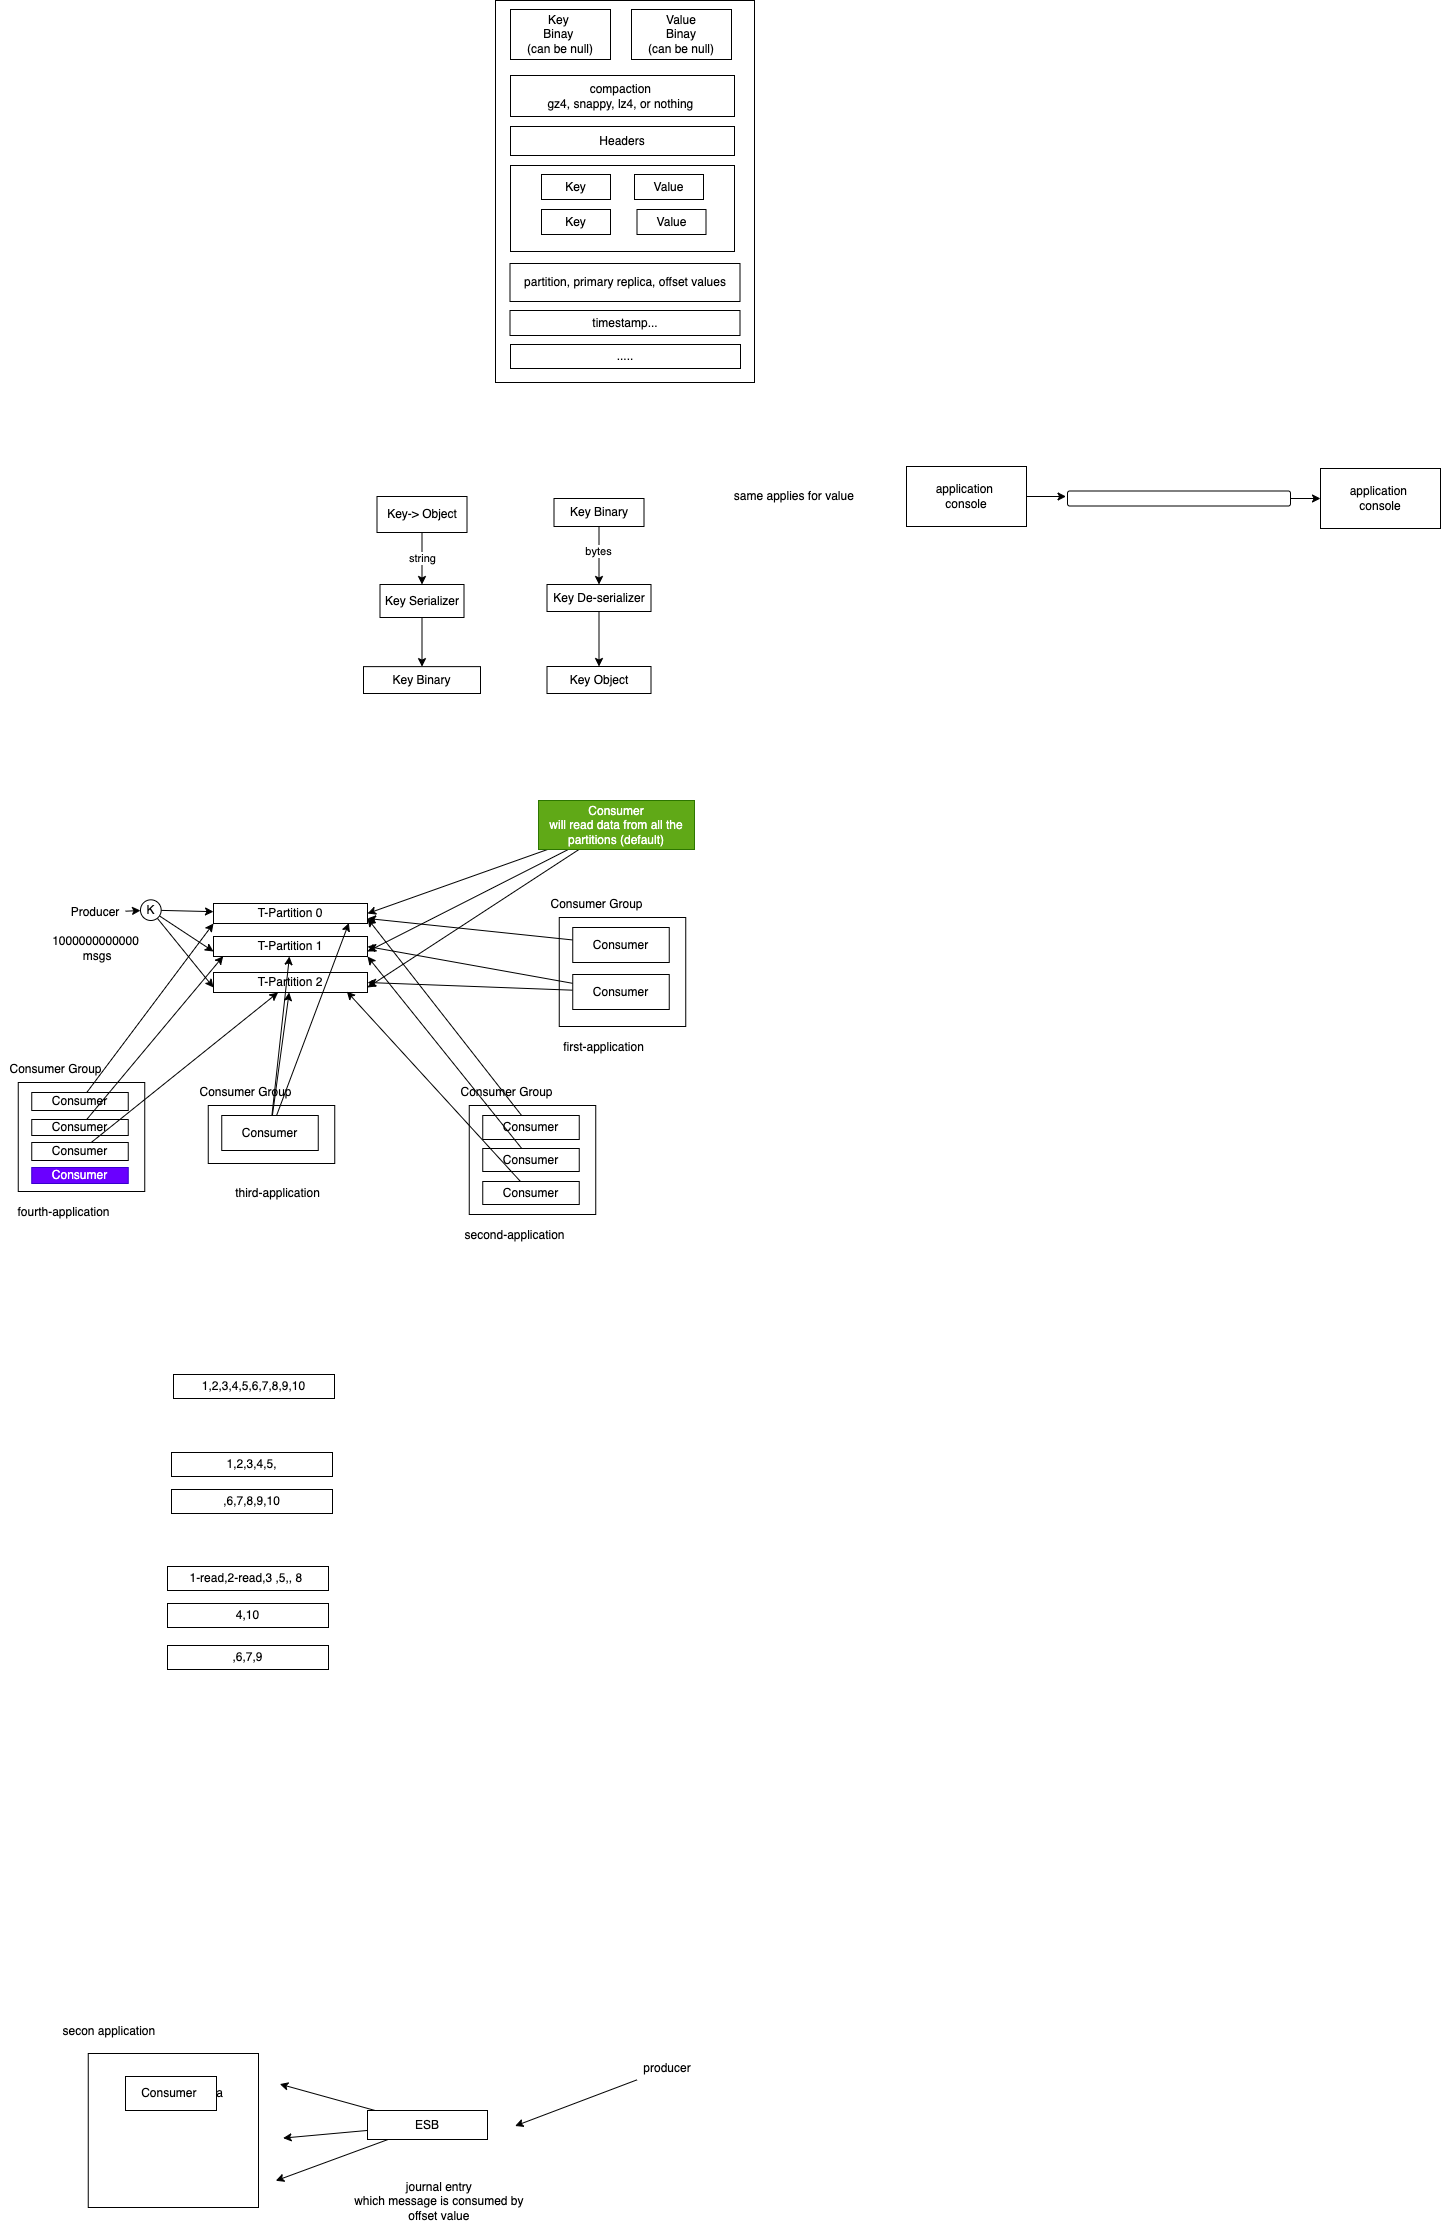

The diagram above was exported from draw.io. Its source (the exported page's mxGraphModel, read from the mxfile embedded in the PNG):
<mxGraphModel dx="1596" dy="1332" grid="0" gridSize="10" guides="1" tooltips="1" connect="1" arrows="1" fold="1" page="0" pageScale="1" pageWidth="827" pageHeight="1169" math="0" shadow="0">
  <root>
    <mxCell id="0" />
    <mxCell id="1" parent="0" />
    <mxCell id="2" value="" style="rounded=0;whiteSpace=wrap;html=1;" vertex="1" parent="1">
      <mxGeometry x="92" y="-728" width="259" height="382" as="geometry" />
    </mxCell>
    <mxCell id="3" value="Key&amp;nbsp;&lt;br&gt;Binay&amp;nbsp;&lt;br&gt;(can be null)" style="rounded=0;whiteSpace=wrap;html=1;" vertex="1" parent="1">
      <mxGeometry x="107" y="-719" width="100" height="50" as="geometry" />
    </mxCell>
    <mxCell id="4" value="Value&lt;br&gt;Binay&lt;br&gt;(can be null)" style="rounded=0;whiteSpace=wrap;html=1;" vertex="1" parent="1">
      <mxGeometry x="228" y="-719" width="100" height="50" as="geometry" />
    </mxCell>
    <mxCell id="5" value="compaction&amp;nbsp;&lt;br&gt;gz4, snappy, lz4, or nothing&amp;nbsp;" style="rounded=0;whiteSpace=wrap;html=1;" vertex="1" parent="1">
      <mxGeometry x="107" y="-653" width="224" height="41" as="geometry" />
    </mxCell>
    <mxCell id="6" value="Headers" style="rounded=0;whiteSpace=wrap;html=1;" vertex="1" parent="1">
      <mxGeometry x="107" y="-602" width="224" height="29" as="geometry" />
    </mxCell>
    <mxCell id="7" value="" style="rounded=0;whiteSpace=wrap;html=1;" vertex="1" parent="1">
      <mxGeometry x="107" y="-563" width="224" height="86" as="geometry" />
    </mxCell>
    <mxCell id="8" value="Key" style="rounded=0;whiteSpace=wrap;html=1;" vertex="1" parent="1">
      <mxGeometry x="138" y="-554" width="69" height="25" as="geometry" />
    </mxCell>
    <mxCell id="9" value="Value" style="rounded=0;whiteSpace=wrap;html=1;" vertex="1" parent="1">
      <mxGeometry x="231" y="-554" width="69" height="25" as="geometry" />
    </mxCell>
    <mxCell id="10" value="Key" style="rounded=0;whiteSpace=wrap;html=1;" vertex="1" parent="1">
      <mxGeometry x="138" y="-519" width="69" height="25" as="geometry" />
    </mxCell>
    <mxCell id="11" value="Value" style="rounded=0;whiteSpace=wrap;html=1;" vertex="1" parent="1">
      <mxGeometry x="233.5" y="-519" width="69" height="25" as="geometry" />
    </mxCell>
    <mxCell id="12" value="partition, primary replica, offset values" style="rounded=0;whiteSpace=wrap;html=1;" vertex="1" parent="1">
      <mxGeometry x="106.5" y="-465" width="230" height="38" as="geometry" />
    </mxCell>
    <mxCell id="13" value="timestamp..." style="rounded=0;whiteSpace=wrap;html=1;" vertex="1" parent="1">
      <mxGeometry x="106.5" y="-418" width="230" height="25" as="geometry" />
    </mxCell>
    <mxCell id="14" value="....." style="rounded=0;whiteSpace=wrap;html=1;" vertex="1" parent="1">
      <mxGeometry x="107" y="-384" width="230" height="24" as="geometry" />
    </mxCell>
    <mxCell id="18" style="edgeStyle=none;html=1;" edge="1" parent="1" source="15">
      <mxGeometry relative="1" as="geometry">
        <mxPoint x="662.5354410807292" y="-232" as="targetPoint" />
      </mxGeometry>
    </mxCell>
    <mxCell id="15" value="application&amp;nbsp;&lt;br&gt;console" style="rounded=0;whiteSpace=wrap;html=1;" vertex="1" parent="1">
      <mxGeometry x="503" y="-262" width="120" height="60" as="geometry" />
    </mxCell>
    <mxCell id="16" value="application&amp;nbsp;&lt;br&gt;console" style="rounded=0;whiteSpace=wrap;html=1;" vertex="1" parent="1">
      <mxGeometry x="917" y="-260" width="120" height="60" as="geometry" />
    </mxCell>
    <mxCell id="19" style="edgeStyle=none;html=1;entryX=0;entryY=0.5;entryDx=0;entryDy=0;" edge="1" parent="1" source="17" target="16">
      <mxGeometry relative="1" as="geometry" />
    </mxCell>
    <mxCell id="17" value="" style="rounded=1;whiteSpace=wrap;html=1;" vertex="1" parent="1">
      <mxGeometry x="664" y="-237.5" width="223" height="15" as="geometry" />
    </mxCell>
    <mxCell id="21" value="string" style="edgeStyle=none;html=1;" edge="1" parent="1" source="20" target="22">
      <mxGeometry relative="1" as="geometry">
        <mxPoint x="18.5" y="-144.46663411458326" as="targetPoint" />
      </mxGeometry>
    </mxCell>
    <mxCell id="20" value="Key-&amp;gt; Object" style="rounded=0;whiteSpace=wrap;html=1;" vertex="1" parent="1">
      <mxGeometry x="-26.5" y="-232" width="90" height="36" as="geometry" />
    </mxCell>
    <mxCell id="23" style="edgeStyle=none;html=1;" edge="1" parent="1" source="22" target="24">
      <mxGeometry relative="1" as="geometry">
        <mxPoint x="18.5" y="-41.13330078125" as="targetPoint" />
      </mxGeometry>
    </mxCell>
    <mxCell id="22" value="Key Serializer" style="rounded=0;whiteSpace=wrap;html=1;" vertex="1" parent="1">
      <mxGeometry x="-23.5" y="-144" width="84" height="33" as="geometry" />
    </mxCell>
    <mxCell id="24" value="Key Binary" style="rounded=0;whiteSpace=wrap;html=1;" vertex="1" parent="1">
      <mxGeometry x="-40" y="-61.870000000000005" width="117" height="26.87" as="geometry" />
    </mxCell>
    <mxCell id="26" style="edgeStyle=none;html=1;" edge="1" parent="1" source="25" target="27">
      <mxGeometry relative="1" as="geometry">
        <mxPoint x="202.5" y="-139.39998372395826" as="targetPoint" />
      </mxGeometry>
    </mxCell>
    <mxCell id="30" value="bytes" style="edgeLabel;html=1;align=center;verticalAlign=middle;resizable=0;points=[];" vertex="1" connectable="0" parent="26">
      <mxGeometry x="-0.1517" y="-1" relative="1" as="geometry">
        <mxPoint as="offset" />
      </mxGeometry>
    </mxCell>
    <mxCell id="25" value="Key Binary" style="rounded=0;whiteSpace=wrap;html=1;" vertex="1" parent="1">
      <mxGeometry x="150.5" y="-230" width="90" height="28" as="geometry" />
    </mxCell>
    <mxCell id="29" style="edgeStyle=none;html=1;" edge="1" parent="1" source="27" target="28">
      <mxGeometry relative="1" as="geometry" />
    </mxCell>
    <mxCell id="27" value="Key De-serializer" style="rounded=0;whiteSpace=wrap;html=1;" vertex="1" parent="1">
      <mxGeometry x="143.5" y="-144" width="104" height="27" as="geometry" />
    </mxCell>
    <mxCell id="28" value="Key Object" style="rounded=0;whiteSpace=wrap;html=1;" vertex="1" parent="1">
      <mxGeometry x="143.5" y="-62" width="104" height="27" as="geometry" />
    </mxCell>
    <mxCell id="31" value="same applies for value&amp;nbsp;" style="text;html=1;align=center;verticalAlign=middle;resizable=0;points=[];autosize=1;strokeColor=none;fillColor=none;" vertex="1" parent="1">
      <mxGeometry x="321.5" y="-245" width="141" height="26" as="geometry" />
    </mxCell>
    <mxCell id="39" style="edgeStyle=none;html=1;" edge="1" parent="1" source="32" target="40">
      <mxGeometry relative="1" as="geometry">
        <mxPoint x="-237.86454264322913" y="189.33333333333326" as="targetPoint" />
      </mxGeometry>
    </mxCell>
    <mxCell id="32" value="Producer" style="text;html=1;strokeColor=none;fillColor=none;align=center;verticalAlign=middle;whiteSpace=wrap;rounded=0;" vertex="1" parent="1">
      <mxGeometry x="-338" y="169" width="60" height="30" as="geometry" />
    </mxCell>
    <mxCell id="33" value="T-Partition 0" style="rounded=0;whiteSpace=wrap;html=1;" vertex="1" parent="1">
      <mxGeometry x="-190" y="175" width="154" height="20" as="geometry" />
    </mxCell>
    <mxCell id="44" style="edgeStyle=none;html=1;entryX=1;entryY=0.5;entryDx=0;entryDy=0;" edge="1" parent="1" source="35" target="33">
      <mxGeometry relative="1" as="geometry" />
    </mxCell>
    <mxCell id="45" style="edgeStyle=none;html=1;entryX=1;entryY=0.75;entryDx=0;entryDy=0;" edge="1" parent="1" source="35" target="37">
      <mxGeometry relative="1" as="geometry" />
    </mxCell>
    <mxCell id="46" style="edgeStyle=none;html=1;entryX=1;entryY=0.75;entryDx=0;entryDy=0;" edge="1" parent="1" source="35" target="38">
      <mxGeometry relative="1" as="geometry" />
    </mxCell>
    <mxCell id="35" value="Consumer&lt;br&gt;will read data from all the partitions (default)" style="text;html=1;strokeColor=#2D7600;fillColor=#60a917;align=center;verticalAlign=middle;whiteSpace=wrap;rounded=0;fontColor=#ffffff;" vertex="1" parent="1">
      <mxGeometry x="135" y="72" width="156" height="49" as="geometry" />
    </mxCell>
    <mxCell id="36" value="1000000000000&lt;br&gt;&amp;nbsp;msgs" style="text;html=1;align=center;verticalAlign=middle;resizable=0;points=[];autosize=1;strokeColor=none;fillColor=none;" vertex="1" parent="1">
      <mxGeometry x="-360.5" y="199" width="105" height="41" as="geometry" />
    </mxCell>
    <mxCell id="37" value="T-Partition 1" style="rounded=0;whiteSpace=wrap;html=1;" vertex="1" parent="1">
      <mxGeometry x="-190" y="208" width="154" height="20" as="geometry" />
    </mxCell>
    <mxCell id="38" value="T-Partition 2" style="rounded=0;whiteSpace=wrap;html=1;" vertex="1" parent="1">
      <mxGeometry x="-190" y="244" width="154" height="20" as="geometry" />
    </mxCell>
    <mxCell id="41" style="edgeStyle=none;html=1;" edge="1" parent="1" source="40" target="33">
      <mxGeometry relative="1" as="geometry" />
    </mxCell>
    <mxCell id="42" style="edgeStyle=none;html=1;entryX=0;entryY=0.75;entryDx=0;entryDy=0;" edge="1" parent="1" source="40" target="37">
      <mxGeometry relative="1" as="geometry" />
    </mxCell>
    <mxCell id="43" style="edgeStyle=none;html=1;entryX=0;entryY=0.75;entryDx=0;entryDy=0;" edge="1" parent="1" source="40" target="38">
      <mxGeometry relative="1" as="geometry" />
    </mxCell>
    <mxCell id="40" value="K" style="ellipse;whiteSpace=wrap;html=1;aspect=fixed;" vertex="1" parent="1">
      <mxGeometry x="-263" y="171.33" width="20.67" height="20.67" as="geometry" />
    </mxCell>
    <mxCell id="47" value="" style="rounded=0;whiteSpace=wrap;html=1;" vertex="1" parent="1">
      <mxGeometry x="155.75" y="189" width="126.5" height="109" as="geometry" />
    </mxCell>
    <mxCell id="52" style="edgeStyle=none;html=1;entryX=1;entryY=0.75;entryDx=0;entryDy=0;" edge="1" parent="1" source="48" target="33">
      <mxGeometry relative="1" as="geometry" />
    </mxCell>
    <mxCell id="48" value="Consumer" style="rounded=0;whiteSpace=wrap;html=1;" vertex="1" parent="1">
      <mxGeometry x="169.25" y="199" width="96.5" height="35" as="geometry" />
    </mxCell>
    <mxCell id="53" style="edgeStyle=none;html=1;entryX=1;entryY=0.5;entryDx=0;entryDy=0;" edge="1" parent="1" source="49" target="37">
      <mxGeometry relative="1" as="geometry" />
    </mxCell>
    <mxCell id="54" style="edgeStyle=none;html=1;entryX=1;entryY=0.5;entryDx=0;entryDy=0;" edge="1" parent="1" source="49" target="38">
      <mxGeometry relative="1" as="geometry" />
    </mxCell>
    <mxCell id="49" value="Consumer" style="rounded=0;whiteSpace=wrap;html=1;" vertex="1" parent="1">
      <mxGeometry x="169.25" y="246" width="96.5" height="35" as="geometry" />
    </mxCell>
    <mxCell id="50" value="Consumer Group" style="text;html=1;align=center;verticalAlign=middle;resizable=0;points=[];autosize=1;strokeColor=none;fillColor=none;" vertex="1" parent="1">
      <mxGeometry x="138" y="163" width="110" height="26" as="geometry" />
    </mxCell>
    <mxCell id="51" value="first-application" style="text;html=1;align=center;verticalAlign=middle;resizable=0;points=[];autosize=1;strokeColor=none;fillColor=none;" vertex="1" parent="1">
      <mxGeometry x="150.5" y="306" width="99" height="26" as="geometry" />
    </mxCell>
    <mxCell id="55" value="" style="rounded=0;whiteSpace=wrap;html=1;" vertex="1" parent="1">
      <mxGeometry x="65.75" y="377" width="126.5" height="109" as="geometry" />
    </mxCell>
    <mxCell id="61" style="edgeStyle=none;html=1;entryX=1;entryY=0.75;entryDx=0;entryDy=0;" edge="1" parent="1" source="56" target="33">
      <mxGeometry relative="1" as="geometry" />
    </mxCell>
    <mxCell id="56" value="Consumer" style="rounded=0;whiteSpace=wrap;html=1;" vertex="1" parent="1">
      <mxGeometry x="79.25" y="387" width="96.5" height="24" as="geometry" />
    </mxCell>
    <mxCell id="62" style="edgeStyle=none;html=1;entryX=1;entryY=1;entryDx=0;entryDy=0;" edge="1" parent="1" source="57" target="37">
      <mxGeometry relative="1" as="geometry" />
    </mxCell>
    <mxCell id="57" value="Consumer" style="rounded=0;whiteSpace=wrap;html=1;" vertex="1" parent="1">
      <mxGeometry x="79.25" y="420" width="96.5" height="23" as="geometry" />
    </mxCell>
    <mxCell id="58" value="Consumer Group" style="text;html=1;align=center;verticalAlign=middle;resizable=0;points=[];autosize=1;" vertex="1" parent="1">
      <mxGeometry x="48" y="351" width="110" height="26" as="geometry" />
    </mxCell>
    <mxCell id="59" value="second-application" style="text;html=1;align=center;verticalAlign=middle;resizable=0;points=[];autosize=1;" vertex="1" parent="1">
      <mxGeometry x="51.5" y="494" width="118" height="26" as="geometry" />
    </mxCell>
    <mxCell id="63" style="edgeStyle=none;html=1;entryX=0.866;entryY=0.953;entryDx=0;entryDy=0;entryPerimeter=0;" edge="1" parent="1" source="60" target="38">
      <mxGeometry relative="1" as="geometry" />
    </mxCell>
    <mxCell id="60" value="Consumer" style="rounded=0;whiteSpace=wrap;html=1;" vertex="1" parent="1">
      <mxGeometry x="79.25" y="453" width="96.5" height="23" as="geometry" />
    </mxCell>
    <mxCell id="64" value="" style="rounded=0;whiteSpace=wrap;html=1;" vertex="1" parent="1">
      <mxGeometry x="-195.25" y="377" width="126.5" height="58" as="geometry" />
    </mxCell>
    <mxCell id="69" style="edgeStyle=none;html=1;entryX=0.879;entryY=0.977;entryDx=0;entryDy=0;entryPerimeter=0;" edge="1" parent="1" source="65" target="33">
      <mxGeometry relative="1" as="geometry" />
    </mxCell>
    <mxCell id="70" style="edgeStyle=none;html=1;" edge="1" parent="1" source="65" target="37">
      <mxGeometry relative="1" as="geometry" />
    </mxCell>
    <mxCell id="71" style="edgeStyle=none;html=1;" edge="1" parent="1" source="65" target="38">
      <mxGeometry relative="1" as="geometry" />
    </mxCell>
    <mxCell id="65" value="Consumer" style="rounded=0;whiteSpace=wrap;html=1;" vertex="1" parent="1">
      <mxGeometry x="-181.75" y="387" width="96.5" height="35" as="geometry" />
    </mxCell>
    <mxCell id="67" value="Consumer Group" style="text;html=1;align=center;verticalAlign=middle;resizable=0;points=[];autosize=1;strokeColor=none;fillColor=none;" vertex="1" parent="1">
      <mxGeometry x="-213" y="351" width="110" height="26" as="geometry" />
    </mxCell>
    <mxCell id="68" value="third-application" style="text;html=1;align=center;verticalAlign=middle;resizable=0;points=[];autosize=1;strokeColor=none;fillColor=none;" vertex="1" parent="1">
      <mxGeometry x="-178" y="451.5" width="103" height="26" as="geometry" />
    </mxCell>
    <mxCell id="72" value="" style="rounded=0;whiteSpace=wrap;html=1;" vertex="1" parent="1">
      <mxGeometry x="-385.25" y="354" width="126.5" height="109" as="geometry" />
    </mxCell>
    <mxCell id="79" style="edgeStyle=none;html=1;entryX=0;entryY=1;entryDx=0;entryDy=0;" edge="1" parent="1" source="73" target="33">
      <mxGeometry relative="1" as="geometry" />
    </mxCell>
    <mxCell id="73" value="Consumer" style="rounded=0;whiteSpace=wrap;html=1;" vertex="1" parent="1">
      <mxGeometry x="-371.75" y="364" width="96.5" height="18" as="geometry" />
    </mxCell>
    <mxCell id="80" style="edgeStyle=none;html=1;entryX=0.063;entryY=0.987;entryDx=0;entryDy=0;entryPerimeter=0;" edge="1" parent="1" source="74" target="37">
      <mxGeometry relative="1" as="geometry" />
    </mxCell>
    <mxCell id="74" value="Consumer" style="rounded=0;whiteSpace=wrap;html=1;" vertex="1" parent="1">
      <mxGeometry x="-371.75" y="391" width="96.5" height="16" as="geometry" />
    </mxCell>
    <mxCell id="75" value="Consumer Group" style="text;html=1;align=center;verticalAlign=middle;resizable=0;points=[];autosize=1;strokeColor=none;fillColor=none;" vertex="1" parent="1">
      <mxGeometry x="-403" y="328" width="110" height="26" as="geometry" />
    </mxCell>
    <mxCell id="76" value="fourth-application" style="text;html=1;align=center;verticalAlign=middle;resizable=0;points=[];autosize=1;strokeColor=none;fillColor=none;" vertex="1" parent="1">
      <mxGeometry x="-395.5" y="471" width="110" height="26" as="geometry" />
    </mxCell>
    <mxCell id="81" style="edgeStyle=none;html=1;" edge="1" parent="1" source="77" target="38">
      <mxGeometry relative="1" as="geometry" />
    </mxCell>
    <mxCell id="77" value="Consumer" style="rounded=0;whiteSpace=wrap;html=1;" vertex="1" parent="1">
      <mxGeometry x="-371.75" y="414" width="96.5" height="18" as="geometry" />
    </mxCell>
    <mxCell id="78" value="Consumer" style="rounded=0;whiteSpace=wrap;html=1;fillColor=#6a00ff;fontColor=#ffffff;strokeColor=#3700CC;" vertex="1" parent="1">
      <mxGeometry x="-371.75" y="439" width="96.5" height="16" as="geometry" />
    </mxCell>
    <mxCell id="82" value="1,2,3,4,5,6,7,8,9,10" style="rounded=0;whiteSpace=wrap;html=1;" vertex="1" parent="1">
      <mxGeometry x="-230" y="646" width="161" height="24" as="geometry" />
    </mxCell>
    <mxCell id="83" value="1,2,3,4,5," style="rounded=0;whiteSpace=wrap;html=1;" vertex="1" parent="1">
      <mxGeometry x="-232" y="724" width="161" height="24" as="geometry" />
    </mxCell>
    <mxCell id="84" value=",6,7,8,9,10" style="rounded=0;whiteSpace=wrap;html=1;" vertex="1" parent="1">
      <mxGeometry x="-232" y="761" width="161" height="24" as="geometry" />
    </mxCell>
    <mxCell id="85" value="1-read,2-read,3 ,5,, 8&amp;nbsp;" style="rounded=0;whiteSpace=wrap;html=1;" vertex="1" parent="1">
      <mxGeometry x="-236" y="838" width="161" height="24" as="geometry" />
    </mxCell>
    <mxCell id="86" value="4,10" style="rounded=0;whiteSpace=wrap;html=1;" vertex="1" parent="1">
      <mxGeometry x="-236" y="875" width="161" height="24" as="geometry" />
    </mxCell>
    <mxCell id="87" value=",6,7,9" style="rounded=0;whiteSpace=wrap;html=1;" vertex="1" parent="1">
      <mxGeometry x="-236" y="917" width="161" height="24" as="geometry" />
    </mxCell>
    <mxCell id="94" value="" style="rounded=0;whiteSpace=wrap;html=1;" vertex="1" parent="1">
      <mxGeometry x="-315.25" y="1325" width="170.25" height="154" as="geometry" />
    </mxCell>
    <mxCell id="95" value="secon application&amp;nbsp;" style="text;html=1;align=center;verticalAlign=middle;resizable=0;points=[];autosize=1;strokeColor=none;fillColor=none;" vertex="1" parent="1">
      <mxGeometry x="-350" y="1290" width="114" height="26" as="geometry" />
    </mxCell>
    <mxCell id="102" style="edgeStyle=none;html=1;" edge="1" parent="1" source="99">
      <mxGeometry relative="1" as="geometry">
        <mxPoint x="-123.73124186197924" y="1355.60009765625" as="targetPoint" />
      </mxGeometry>
    </mxCell>
    <mxCell id="103" style="edgeStyle=none;html=1;" edge="1" parent="1" source="99">
      <mxGeometry relative="1" as="geometry">
        <mxPoint x="-120.39790852864576" y="1409.60009765625" as="targetPoint" />
      </mxGeometry>
    </mxCell>
    <mxCell id="104" style="edgeStyle=none;html=1;" edge="1" parent="1" source="99">
      <mxGeometry relative="1" as="geometry">
        <mxPoint x="-127.73124186197924" y="1452.2667643229165" as="targetPoint" />
      </mxGeometry>
    </mxCell>
    <mxCell id="99" value="ESB" style="rounded=0;whiteSpace=wrap;html=1;" vertex="1" parent="1">
      <mxGeometry x="-36" y="1382" width="120" height="29" as="geometry" />
    </mxCell>
    <mxCell id="101" style="edgeStyle=none;html=1;" edge="1" parent="1" source="100">
      <mxGeometry relative="1" as="geometry">
        <mxPoint x="111.60209147135424" y="1397.466796875" as="targetPoint" />
      </mxGeometry>
    </mxCell>
    <mxCell id="100" value="producer" style="text;html=1;strokeColor=none;fillColor=none;align=center;verticalAlign=middle;whiteSpace=wrap;rounded=0;" vertex="1" parent="1">
      <mxGeometry x="233.5" y="1325" width="60" height="30" as="geometry" />
    </mxCell>
    <mxCell id="105" value="journal entry&amp;nbsp;&lt;br&gt;which message is consumed by&amp;nbsp;&lt;br&gt;offset value&amp;nbsp;" style="text;html=1;align=center;verticalAlign=middle;resizable=0;points=[];autosize=1;strokeColor=none;fillColor=none;" vertex="1" parent="1">
      <mxGeometry x="-59" y="1445" width="191" height="55" as="geometry" />
    </mxCell>
    <mxCell id="107" value="cya" style="text;html=1;align=center;verticalAlign=middle;resizable=0;points=[];autosize=1;strokeColor=none;fillColor=none;" vertex="1" parent="1">
      <mxGeometry x="-209" y="1352" width="37" height="26" as="geometry" />
    </mxCell>
    <mxCell id="108" value="Consumer&amp;nbsp;" style="whiteSpace=wrap;html=1;" vertex="1" parent="1">
      <mxGeometry x="-278" y="1348" width="91" height="34" as="geometry" />
    </mxCell>
  </root>
</mxGraphModel>